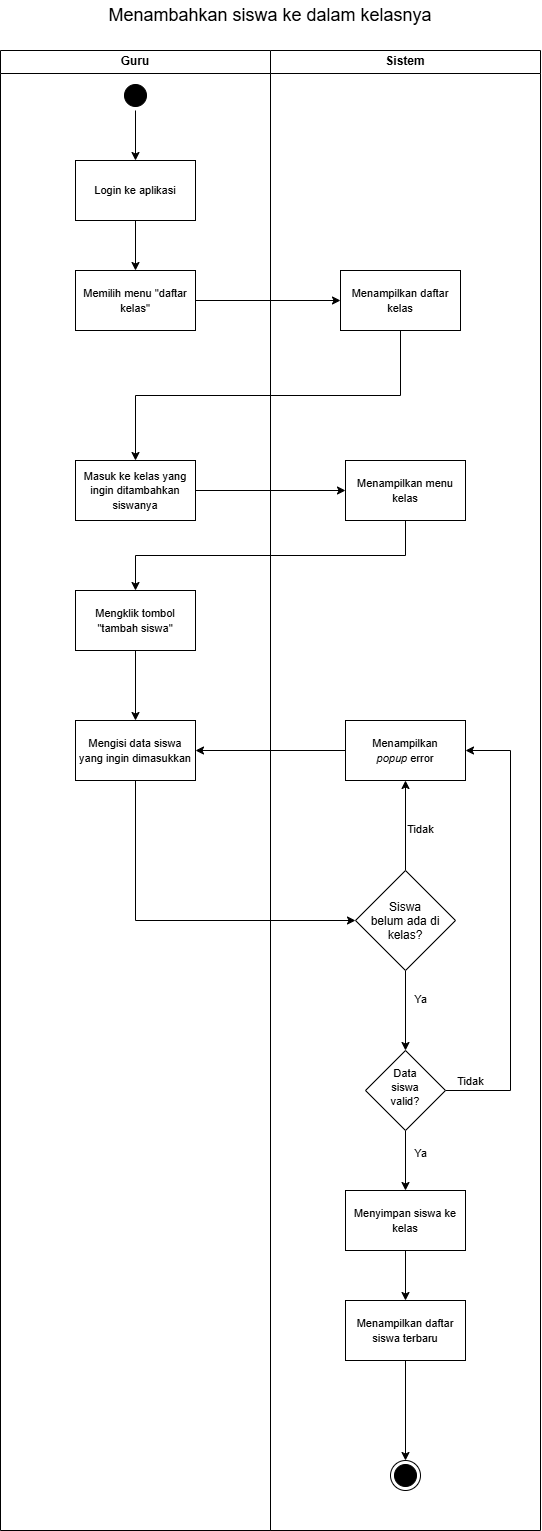

The diagram above was exported from draw.io. Its source (the exported page's mxGraphModel, read from the mxfile embedded in the PNG):
<mxGraphModel dx="2077" dy="1579" grid="1" gridSize="10" guides="1" tooltips="1" connect="1" arrows="1" fold="1" page="1" pageScale="1" pageWidth="850" pageHeight="1100" math="0" shadow="0">
  <root>
    <mxCell id="0" />
    <mxCell id="1" parent="0" />
    <mxCell id="MmMIdPII5x4A0xZlEYU3-1" parent="1" style="swimlane;whiteSpace=wrap;html=1;" value="Guru" vertex="1">
      <mxGeometry height="1480" width="270" x="140" y="80" as="geometry" />
    </mxCell>
    <mxCell id="MmMIdPII5x4A0xZlEYU3-2" edge="1" parent="MmMIdPII5x4A0xZlEYU3-1" source="MmMIdPII5x4A0xZlEYU3-3" style="edgeStyle=orthogonalEdgeStyle;rounded=0;orthogonalLoop=1;jettySize=auto;html=1;exitX=0.5;exitY=1;exitDx=0;exitDy=0;entryX=0.5;entryY=0;entryDx=0;entryDy=0;endArrow=classic;endFill=1;" target="MmMIdPII5x4A0xZlEYU3-5">
      <mxGeometry relative="1" as="geometry" />
    </mxCell>
    <mxCell id="MmMIdPII5x4A0xZlEYU3-3" parent="MmMIdPII5x4A0xZlEYU3-1" style="ellipse;html=1;shape=startState;fillColor=#000000;strokeColor=#000000;" value="" vertex="1">
      <mxGeometry height="30" width="30" x="120" y="30" as="geometry" />
    </mxCell>
    <mxCell id="MmMIdPII5x4A0xZlEYU3-4" edge="1" parent="MmMIdPII5x4A0xZlEYU3-1" source="MmMIdPII5x4A0xZlEYU3-5" style="edgeStyle=orthogonalEdgeStyle;rounded=0;orthogonalLoop=1;jettySize=auto;html=1;exitX=0.5;exitY=1;exitDx=0;exitDy=0;entryX=0.5;entryY=0;entryDx=0;entryDy=0;" target="MmMIdPII5x4A0xZlEYU3-6">
      <mxGeometry relative="1" as="geometry" />
    </mxCell>
    <mxCell id="MmMIdPII5x4A0xZlEYU3-5" parent="MmMIdPII5x4A0xZlEYU3-1" style="rounded=0;whiteSpace=wrap;html=1;" value="&lt;font style=&quot;font-size: 11px;&quot;&gt;Login ke aplikasi&lt;/font&gt;" vertex="1">
      <mxGeometry height="60" width="120" x="75" y="110" as="geometry" />
    </mxCell>
    <mxCell id="MmMIdPII5x4A0xZlEYU3-6" parent="MmMIdPII5x4A0xZlEYU3-1" style="rounded=0;whiteSpace=wrap;html=1;" value="&lt;span style=&quot;font-size: 11px;&quot;&gt;Memilih menu &quot;daftar kelas&quot;&lt;/span&gt;" vertex="1">
      <mxGeometry height="60" width="120" x="75" y="220" as="geometry" />
    </mxCell>
    <mxCell id="MmMIdPII5x4A0xZlEYU3-7" parent="MmMIdPII5x4A0xZlEYU3-1" style="rounded=0;whiteSpace=wrap;html=1;" value="&lt;span style=&quot;font-size: 11px;&quot;&gt;Masuk ke kelas yang ingin ditambahkan siswanya&lt;/span&gt;" vertex="1">
      <mxGeometry height="60" width="120" x="75" y="410" as="geometry" />
    </mxCell>
    <mxCell id="KC9rdzMRxHj2VAs-9ThE-3" edge="1" parent="MmMIdPII5x4A0xZlEYU3-1" source="MmMIdPII5x4A0xZlEYU3-25" style="edgeStyle=orthogonalEdgeStyle;rounded=0;orthogonalLoop=1;jettySize=auto;html=1;exitX=0.5;exitY=1;exitDx=0;exitDy=0;entryX=0.5;entryY=0;entryDx=0;entryDy=0;" target="KC9rdzMRxHj2VAs-9ThE-2">
      <mxGeometry relative="1" as="geometry" />
    </mxCell>
    <mxCell id="MmMIdPII5x4A0xZlEYU3-25" parent="MmMIdPII5x4A0xZlEYU3-1" style="rounded=0;whiteSpace=wrap;html=1;" value="&lt;span style=&quot;font-size: 11px;&quot;&gt;Mengklik tombol &quot;tambah siswa&quot;&lt;/span&gt;" vertex="1">
      <mxGeometry height="60" width="120" x="75" y="540" as="geometry" />
    </mxCell>
    <mxCell id="KC9rdzMRxHj2VAs-9ThE-2" parent="MmMIdPII5x4A0xZlEYU3-1" style="rounded=0;whiteSpace=wrap;html=1;" value="&lt;span style=&quot;font-size: 11px;&quot;&gt;Mengisi data siswa yang ingin dimasukkan&lt;/span&gt;" vertex="1">
      <mxGeometry height="60" width="120" x="75" y="670" as="geometry" />
    </mxCell>
    <mxCell id="MmMIdPII5x4A0xZlEYU3-9" parent="1" style="swimlane;whiteSpace=wrap;html=1;startSize=23;" value="Sistem" vertex="1">
      <mxGeometry height="1480" width="270" x="410" y="80" as="geometry" />
    </mxCell>
    <mxCell id="MmMIdPII5x4A0xZlEYU3-11" parent="MmMIdPII5x4A0xZlEYU3-9" style="rounded=0;whiteSpace=wrap;html=1;" value="&lt;span style=&quot;font-size: 11px;&quot;&gt;Menampilkan menu kelas&lt;/span&gt;" vertex="1">
      <mxGeometry height="60" width="120" x="75" y="410" as="geometry" />
    </mxCell>
    <mxCell id="MmMIdPII5x4A0xZlEYU3-16" parent="MmMIdPII5x4A0xZlEYU3-9" style="rounded=0;whiteSpace=wrap;html=1;" value="&lt;span style=&quot;font-size: 11px;&quot;&gt;Menampilkan daftar kelas&lt;/span&gt;" vertex="1">
      <mxGeometry height="60" width="120" x="70" y="220" as="geometry" />
    </mxCell>
    <mxCell id="KC9rdzMRxHj2VAs-9ThE-17" edge="1" parent="MmMIdPII5x4A0xZlEYU3-9" source="KC9rdzMRxHj2VAs-9ThE-5" style="edgeStyle=orthogonalEdgeStyle;rounded=0;orthogonalLoop=1;jettySize=auto;html=1;exitX=1;exitY=0.5;exitDx=0;exitDy=0;entryX=1;entryY=0.5;entryDx=0;entryDy=0;" target="KC9rdzMRxHj2VAs-9ThE-12">
      <mxGeometry relative="1" as="geometry">
        <Array as="points">
          <mxPoint x="240" y="1040" />
          <mxPoint x="240" y="700" />
        </Array>
      </mxGeometry>
    </mxCell>
    <mxCell id="KC9rdzMRxHj2VAs-9ThE-18" connectable="0" parent="KC9rdzMRxHj2VAs-9ThE-17" style="edgeLabel;html=1;align=center;verticalAlign=middle;resizable=0;points=[];" value="Tidak" vertex="1">
      <mxGeometry relative="1" x="-0.8296" y="1" as="geometry">
        <mxPoint x="-13" y="-9" as="offset" />
      </mxGeometry>
    </mxCell>
    <mxCell id="KC9rdzMRxHj2VAs-9ThE-21" edge="1" parent="MmMIdPII5x4A0xZlEYU3-9" source="KC9rdzMRxHj2VAs-9ThE-5" style="edgeStyle=orthogonalEdgeStyle;rounded=0;orthogonalLoop=1;jettySize=auto;html=1;exitX=0.5;exitY=1;exitDx=0;exitDy=0;" target="KC9rdzMRxHj2VAs-9ThE-19">
      <mxGeometry relative="1" as="geometry" />
    </mxCell>
    <mxCell id="KC9rdzMRxHj2VAs-9ThE-24" connectable="0" parent="KC9rdzMRxHj2VAs-9ThE-21" style="edgeLabel;html=1;align=center;verticalAlign=middle;resizable=0;points=[];" value="Ya" vertex="1">
      <mxGeometry relative="1" x="-0.2444" y="-3" as="geometry">
        <mxPoint x="18" as="offset" />
      </mxGeometry>
    </mxCell>
    <mxCell id="KC9rdzMRxHj2VAs-9ThE-5" parent="MmMIdPII5x4A0xZlEYU3-9" style="rhombus;whiteSpace=wrap;html=1;shapeInside=1;" value="&lt;font style=&quot;font-size: 11px;&quot;&gt;Data siswa valid?&lt;/font&gt;" vertex="1">
      <mxGeometry height="80" width="80" x="95" y="1000" as="geometry" />
    </mxCell>
    <mxCell id="KC9rdzMRxHj2VAs-9ThE-11" edge="1" parent="MmMIdPII5x4A0xZlEYU3-9" source="KC9rdzMRxHj2VAs-9ThE-8" style="edgeStyle=orthogonalEdgeStyle;rounded=0;orthogonalLoop=1;jettySize=auto;html=1;exitX=0.5;exitY=1;exitDx=0;exitDy=0;entryX=0.5;entryY=0;entryDx=0;entryDy=0;" target="KC9rdzMRxHj2VAs-9ThE-5">
      <mxGeometry relative="1" as="geometry" />
    </mxCell>
    <mxCell id="KC9rdzMRxHj2VAs-9ThE-16" connectable="0" parent="KC9rdzMRxHj2VAs-9ThE-11" style="edgeLabel;html=1;align=center;verticalAlign=middle;resizable=0;points=[];" value="Ya" vertex="1">
      <mxGeometry relative="1" x="-0.3111" as="geometry">
        <mxPoint x="15" as="offset" />
      </mxGeometry>
    </mxCell>
    <mxCell id="KC9rdzMRxHj2VAs-9ThE-13" edge="1" parent="MmMIdPII5x4A0xZlEYU3-9" source="KC9rdzMRxHj2VAs-9ThE-8" style="edgeStyle=orthogonalEdgeStyle;rounded=0;orthogonalLoop=1;jettySize=auto;html=1;exitX=0.5;exitY=0;exitDx=0;exitDy=0;entryX=0.5;entryY=1;entryDx=0;entryDy=0;" target="KC9rdzMRxHj2VAs-9ThE-12">
      <mxGeometry relative="1" as="geometry" />
    </mxCell>
    <mxCell id="KC9rdzMRxHj2VAs-9ThE-15" connectable="0" parent="KC9rdzMRxHj2VAs-9ThE-13" style="edgeLabel;html=1;align=center;verticalAlign=middle;resizable=0;points=[];" value="Tidak" vertex="1">
      <mxGeometry relative="1" x="-0.0963" y="2" as="geometry">
        <mxPoint x="17" as="offset" />
      </mxGeometry>
    </mxCell>
    <mxCell id="KC9rdzMRxHj2VAs-9ThE-8" parent="MmMIdPII5x4A0xZlEYU3-9" style="rhombus;whiteSpace=wrap;html=1;shapeInside=1;" value="Siswa belum ada di kelas?" vertex="1">
      <mxGeometry height="100" width="100" x="85" y="820" as="geometry" />
    </mxCell>
    <mxCell id="KC9rdzMRxHj2VAs-9ThE-12" parent="MmMIdPII5x4A0xZlEYU3-9" style="rounded=0;whiteSpace=wrap;html=1;" value="&lt;span style=&quot;font-size: 11px;&quot;&gt;Menampilkan &lt;i&gt;popup&lt;/i&gt;&amp;nbsp;error&lt;/span&gt;" vertex="1">
      <mxGeometry height="60" width="120" x="75" y="670" as="geometry" />
    </mxCell>
    <mxCell id="KC9rdzMRxHj2VAs-9ThE-22" edge="1" parent="MmMIdPII5x4A0xZlEYU3-9" source="KC9rdzMRxHj2VAs-9ThE-19" style="edgeStyle=orthogonalEdgeStyle;rounded=0;orthogonalLoop=1;jettySize=auto;html=1;exitX=0.5;exitY=1;exitDx=0;exitDy=0;" target="KC9rdzMRxHj2VAs-9ThE-20">
      <mxGeometry relative="1" as="geometry" />
    </mxCell>
    <mxCell id="KC9rdzMRxHj2VAs-9ThE-19" parent="MmMIdPII5x4A0xZlEYU3-9" style="rounded=0;whiteSpace=wrap;html=1;" value="&lt;span style=&quot;font-size: 11px;&quot;&gt;Menyimpan siswa ke kelas&lt;/span&gt;" vertex="1">
      <mxGeometry height="60" width="120" x="75" y="1140" as="geometry" />
    </mxCell>
    <mxCell id="KC9rdzMRxHj2VAs-9ThE-23" edge="1" parent="MmMIdPII5x4A0xZlEYU3-9" source="KC9rdzMRxHj2VAs-9ThE-20" style="edgeStyle=orthogonalEdgeStyle;rounded=0;orthogonalLoop=1;jettySize=auto;html=1;exitX=0.5;exitY=1;exitDx=0;exitDy=0;entryX=0.5;entryY=0;entryDx=0;entryDy=0;" target="MmMIdPII5x4A0xZlEYU3-10">
      <mxGeometry relative="1" as="geometry" />
    </mxCell>
    <mxCell id="KC9rdzMRxHj2VAs-9ThE-20" parent="MmMIdPII5x4A0xZlEYU3-9" style="rounded=0;whiteSpace=wrap;html=1;" value="&lt;span style=&quot;font-size: 11px;&quot;&gt;Menampilkan daftar siswa terbaru&lt;/span&gt;" vertex="1">
      <mxGeometry height="60" width="120" x="75" y="1250" as="geometry" />
    </mxCell>
    <mxCell id="MmMIdPII5x4A0xZlEYU3-10" parent="MmMIdPII5x4A0xZlEYU3-9" style="ellipse;html=1;shape=endState;fillColor=#000000;strokeColor=#000000;" value="" vertex="1">
      <mxGeometry height="30" width="30" x="120" y="1410" as="geometry" />
    </mxCell>
    <mxCell id="MmMIdPII5x4A0xZlEYU3-17" edge="1" parent="1" source="MmMIdPII5x4A0xZlEYU3-7" style="edgeStyle=orthogonalEdgeStyle;rounded=0;orthogonalLoop=1;jettySize=auto;html=1;exitX=1;exitY=0.5;exitDx=0;exitDy=0;entryX=0;entryY=0.5;entryDx=0;entryDy=0;" target="MmMIdPII5x4A0xZlEYU3-11">
      <mxGeometry relative="1" as="geometry" />
    </mxCell>
    <mxCell id="MmMIdPII5x4A0xZlEYU3-23" edge="1" parent="1" source="MmMIdPII5x4A0xZlEYU3-6" style="edgeStyle=orthogonalEdgeStyle;rounded=0;orthogonalLoop=1;jettySize=auto;html=1;exitX=1;exitY=0.5;exitDx=0;exitDy=0;" target="MmMIdPII5x4A0xZlEYU3-16">
      <mxGeometry relative="1" as="geometry" />
    </mxCell>
    <mxCell id="MmMIdPII5x4A0xZlEYU3-24" edge="1" parent="1" source="MmMIdPII5x4A0xZlEYU3-16" style="edgeStyle=orthogonalEdgeStyle;rounded=0;orthogonalLoop=1;jettySize=auto;html=1;exitX=0.5;exitY=1;exitDx=0;exitDy=0;entryX=0.5;entryY=0;entryDx=0;entryDy=0;" target="MmMIdPII5x4A0xZlEYU3-7">
      <mxGeometry relative="1" as="geometry" />
    </mxCell>
    <mxCell id="KC9rdzMRxHj2VAs-9ThE-1" edge="1" parent="1" source="MmMIdPII5x4A0xZlEYU3-11" style="edgeStyle=orthogonalEdgeStyle;rounded=0;orthogonalLoop=1;jettySize=auto;html=1;exitX=0.5;exitY=1;exitDx=0;exitDy=0;entryX=0.5;entryY=0;entryDx=0;entryDy=0;" target="MmMIdPII5x4A0xZlEYU3-25">
      <mxGeometry relative="1" as="geometry" />
    </mxCell>
    <mxCell id="KC9rdzMRxHj2VAs-9ThE-9" edge="1" parent="1" source="KC9rdzMRxHj2VAs-9ThE-2" style="edgeStyle=orthogonalEdgeStyle;rounded=0;orthogonalLoop=1;jettySize=auto;html=1;exitX=0.5;exitY=1;exitDx=0;exitDy=0;entryX=0;entryY=0.5;entryDx=0;entryDy=0;" target="KC9rdzMRxHj2VAs-9ThE-8">
      <mxGeometry relative="1" as="geometry" />
    </mxCell>
    <mxCell id="KC9rdzMRxHj2VAs-9ThE-14" edge="1" parent="1" source="KC9rdzMRxHj2VAs-9ThE-12" style="edgeStyle=orthogonalEdgeStyle;rounded=0;orthogonalLoop=1;jettySize=auto;html=1;exitX=0;exitY=0.5;exitDx=0;exitDy=0;entryX=1;entryY=0.5;entryDx=0;entryDy=0;" target="KC9rdzMRxHj2VAs-9ThE-2">
      <mxGeometry relative="1" as="geometry" />
    </mxCell>
    <mxCell id="Vbna7IFEtMDqQCsljvmE-1" parent="1" style="text;html=1;whiteSpace=wrap;strokeColor=none;fillColor=none;align=center;verticalAlign=middle;rounded=0;" value="&lt;font style=&quot;font-size: 18px;&quot;&gt;Menambahkan siswa ke dalam kelasnya&lt;/font&gt;" vertex="1">
      <mxGeometry height="30" width="500" x="160" y="30" as="geometry" />
    </mxCell>
  </root>
</mxGraphModel>